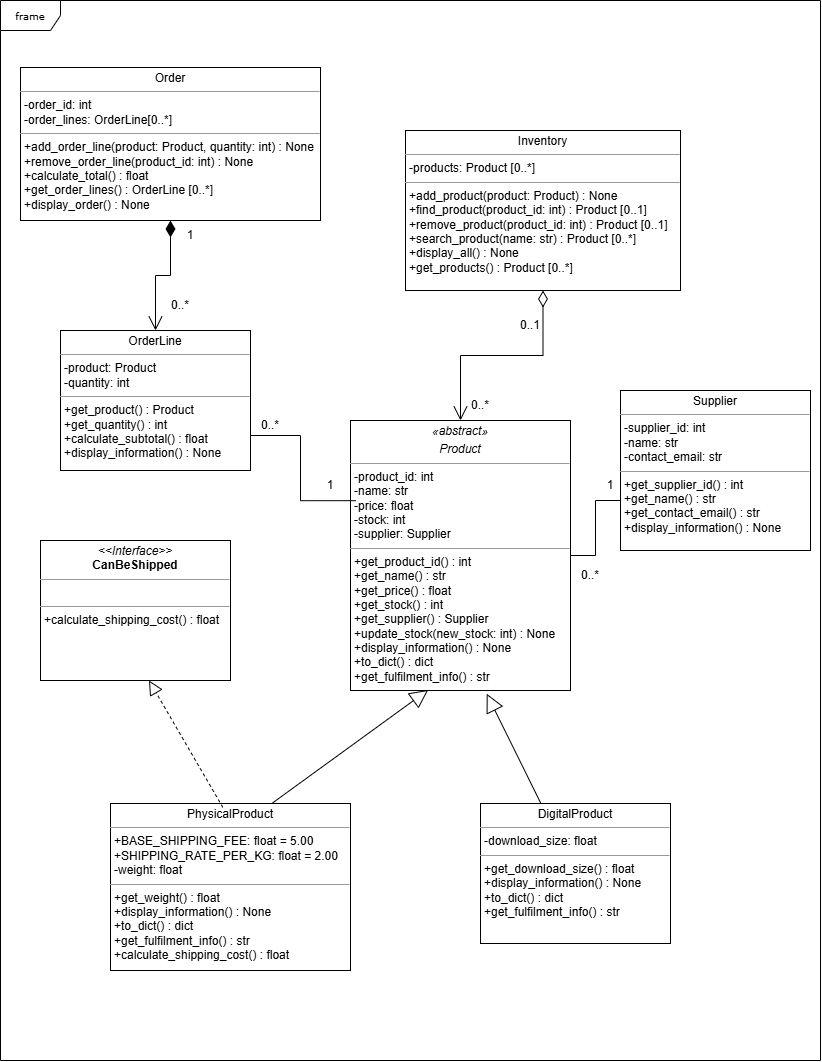

The diagram above was exported from draw.io. Its source (the exported page's mxGraphModel, read from the mxfile embedded in the PNG):
<mxGraphModel dx="1229" dy="863" grid="1" gridSize="10" guides="1" tooltips="1" connect="1" arrows="1" fold="1" page="1" pageScale="1" pageWidth="850" pageHeight="1100" background="none" math="0" shadow="0">
  <root>
    <mxCell id="0" />
    <mxCell id="1" parent="0" />
    <mxCell id="17acba5748e5396b-1" parent="1" style="shape=umlFrame;whiteSpace=wrap;html=1;rounded=0;shadow=0;comic=0;labelBackgroundColor=none;strokeWidth=1;fontFamily=Verdana;fontSize=10;align=center;" value="frame" vertex="1">
      <mxGeometry height="1060" width="820" x="20" y="20" as="geometry" />
    </mxCell>
    <mxCell id="5d2195bd80daf111-9" parent="1" style="verticalAlign=top;align=left;overflow=fill;fontSize=12;fontFamily=Helvetica;html=1;rounded=0;shadow=0;comic=0;labelBackgroundColor=none;strokeWidth=1" value="&lt;p style=&quot;margin:0px;margin-top:4px;text-align:center;&quot;&gt;DigitalProduct&lt;/p&gt;&lt;hr size=&quot;1&quot;&gt;&lt;p style=&quot;margin:0px;margin-left:4px;&quot;&gt;-download_size: float&lt;/p&gt;&lt;hr size=&quot;1&quot;&gt;&lt;p style=&quot;margin:0px;margin-left:4px;&quot;&gt;+get_download_size() : float&lt;/p&gt;&lt;p style=&quot;margin:0px;margin-left:4px;&quot;&gt;+display_information() : None&lt;/p&gt;&lt;p style=&quot;margin:0px;margin-left:4px;&quot;&gt;+to_dict() : dict&lt;/p&gt;&lt;p style=&quot;margin:0px;margin-left:4px;&quot;&gt;+get_fulfilment_info() : str&lt;/p&gt;" vertex="1">
      <mxGeometry height="140" width="190" x="500" y="823" as="geometry" />
    </mxCell>
    <mxCell id="5d2195bd80daf111-10" parent="1" style="verticalAlign=top;align=left;overflow=fill;fontSize=12;fontFamily=Helvetica;html=1;rounded=0;shadow=0;comic=0;labelBackgroundColor=none;strokeWidth=1" value="&lt;p style=&quot;margin:0px;margin-top:4px;text-align:center;&quot;&gt;&lt;i&gt;«abstract»&lt;/i&gt;&lt;/p&gt;&lt;p style=&quot;margin:0px;margin-top:4px;text-align:center;&quot;&gt;&lt;i&gt;Product&lt;/i&gt;&lt;/p&gt;&lt;hr size=&quot;1&quot;&gt;&lt;p style=&quot;margin:0px;margin-left:4px;&quot;&gt;-product_id: int&lt;/p&gt;&lt;p style=&quot;margin:0px;margin-left:4px;&quot;&gt;-name: str&lt;/p&gt;&lt;p style=&quot;margin:0px;margin-left:4px;&quot;&gt;-price: float&lt;/p&gt;&lt;p style=&quot;margin:0px;margin-left:4px;&quot;&gt;-stock: int&lt;/p&gt;&lt;p style=&quot;margin:0px;margin-left:4px;&quot;&gt;-supplier: Supplier&lt;/p&gt;&lt;hr size=&quot;1&quot;&gt;&lt;p style=&quot;margin:0px;margin-left:4px;&quot;&gt;+get_product_id() : int&lt;/p&gt;&lt;p style=&quot;margin:0px;margin-left:4px;&quot;&gt;+get_name() : str&lt;/p&gt;&lt;p style=&quot;margin:0px;margin-left:4px;&quot;&gt;+get_price() : float&lt;/p&gt;&lt;p style=&quot;margin:0px;margin-left:4px;&quot;&gt;+get_stock() : int&lt;/p&gt;&lt;p style=&quot;margin:0px;margin-left:4px;&quot;&gt;+get_supplier() : Supplier&lt;/p&gt;&lt;p style=&quot;margin:0px;margin-left:4px;&quot;&gt;+update_stock(new_stock: int) : None&lt;/p&gt;&lt;p style=&quot;margin:0px;margin-left:4px;&quot;&gt;+display_information() : None&lt;/p&gt;&lt;p style=&quot;margin:0px;margin-left:4px;&quot;&gt;+to_dict() : dict&lt;/p&gt;&lt;p style=&quot;margin:0px;margin-left:4px;&quot;&gt;+get_fulfilment_info() : str&lt;/p&gt;&lt;p style=&quot;margin:0px;margin-left:4px;&quot;&gt;&lt;br&gt;&lt;/p&gt;" vertex="1">
      <mxGeometry height="270" width="220" x="370" y="440" as="geometry" />
    </mxCell>
    <mxCell id="5d2195bd80daf111-12" parent="1" style="verticalAlign=top;align=left;overflow=fill;fontSize=12;fontFamily=Helvetica;html=1;rounded=0;shadow=0;comic=0;labelBackgroundColor=none;strokeWidth=1" value="&lt;p style=&quot;margin:0px;margin-top:4px;text-align:center;&quot;&gt;PhysicalProduct&lt;/p&gt;&lt;hr size=&quot;1&quot;&gt;&lt;p style=&quot;margin:0px;margin-left:4px;&quot;&gt;+BASE_SHIPPING_FEE: float = 5.00&lt;/p&gt;&lt;p style=&quot;margin:0px;margin-left:4px;&quot;&gt;+SHIPPING_RATE_PER_KG: float = 2.00&lt;/p&gt;&lt;p style=&quot;margin:0px;margin-left:4px;&quot;&gt;-weight: float&lt;/p&gt;&lt;hr size=&quot;1&quot;&gt;&lt;p style=&quot;margin:0px;margin-left:4px;&quot;&gt;+get_weight() : float&lt;/p&gt;&lt;p style=&quot;margin:0px;margin-left:4px;&quot;&gt;+display_information() : None&lt;/p&gt;&lt;p style=&quot;margin:0px;margin-left:4px;&quot;&gt;+to_dict() : dict&lt;/p&gt;&lt;p style=&quot;margin:0px;margin-left:4px;&quot;&gt;+get_fulfilment_info() : str&lt;/p&gt;&lt;p style=&quot;margin:0px;margin-left:4px;&quot;&gt;+calculate_shipping_cost() : float&lt;/p&gt;" vertex="1">
      <mxGeometry height="167" width="240" x="130" y="823" as="geometry" />
    </mxCell>
    <mxCell id="5d2195bd80daf111-15" parent="1" style="verticalAlign=top;align=left;overflow=fill;fontSize=12;fontFamily=Helvetica;html=1;rounded=0;shadow=0;comic=0;labelBackgroundColor=none;strokeWidth=1" value="&lt;p style=&quot;margin:0px;margin-top:4px;text-align:center;&quot;&gt;Inventory&lt;/p&gt;&lt;hr size=&quot;1&quot;&gt;&lt;p style=&quot;margin:0px;margin-left:4px;&quot;&gt;-products: Product [0..*]&lt;/p&gt;&lt;hr size=&quot;1&quot;&gt;&lt;p style=&quot;margin:0px;margin-left:4px;&quot;&gt;+add_product(product: Product) : None&lt;/p&gt;&lt;p style=&quot;margin:0px;margin-left:4px;&quot;&gt;+find_product(product_id: int) : Product [0..1]&lt;/p&gt;&lt;p style=&quot;margin:0px;margin-left:4px;&quot;&gt;+remove_product(product_id: int) : Product [0..1]&lt;/p&gt;&lt;p style=&quot;margin:0px;margin-left:4px;&quot;&gt;+search_product(name: str) : Product [0..*]&lt;/p&gt;&lt;p style=&quot;margin:0px;margin-left:4px;&quot;&gt;+display_all() : None&lt;/p&gt;&lt;p style=&quot;margin:0px;margin-left:4px;&quot;&gt;+get_products() : Product [0..*]&lt;/p&gt;" vertex="1">
      <mxGeometry height="160" width="275" x="425" y="150" as="geometry" />
    </mxCell>
    <mxCell id="5d2195bd80daf111-18" parent="1" style="verticalAlign=top;align=left;overflow=fill;fontSize=12;fontFamily=Helvetica;html=1;rounded=0;shadow=0;comic=0;labelBackgroundColor=none;strokeWidth=1" value="&lt;p style=&quot;margin:0px;margin-top:4px;text-align:center;&quot;&gt;Order&lt;/p&gt;&lt;hr size=&quot;1&quot;&gt;&lt;p style=&quot;margin:0px;margin-left:4px;&quot;&gt;-order_id: int&lt;/p&gt;&lt;p style=&quot;margin:0px;margin-left:4px;&quot;&gt;-order_lines: OrderLine[0..*]&lt;/p&gt;&lt;hr size=&quot;1&quot;&gt;&lt;p style=&quot;margin:0px;margin-left:4px;&quot;&gt;&lt;span style=&quot;background-color: transparent; color: light-dark(#000000, var(--ge-light-color, #ffffff));&quot;&gt;+add_order_line(product: Product, quantity: int) : None&lt;/span&gt;&lt;/p&gt;&lt;p style=&quot;margin:0px;margin-left:4px;&quot;&gt;+remove_order_line(product_id: int) : None&lt;/p&gt;&lt;p style=&quot;margin:0px;margin-left:4px;&quot;&gt;+calculate_total() : float&lt;/p&gt;&lt;p style=&quot;margin:0px;margin-left:4px;&quot;&gt;+get_order_lines() : OrderLine [0..*]&lt;/p&gt;&lt;p style=&quot;margin:0px;margin-left:4px;&quot;&gt;+display_order() : None&lt;/p&gt;" vertex="1">
      <mxGeometry height="153" width="300" x="40" y="87" as="geometry" />
    </mxCell>
    <mxCell id="5d2195bd80daf111-19" parent="1" style="verticalAlign=top;align=left;overflow=fill;fontSize=12;fontFamily=Helvetica;html=1;rounded=0;shadow=0;comic=0;labelBackgroundColor=none;strokeWidth=1" value="&lt;p style=&quot;margin:0px;margin-top:4px;text-align:center;&quot;&gt;OrderLine&lt;/p&gt;&lt;hr size=&quot;1&quot;&gt;&lt;p style=&quot;margin:0px;margin-left:4px;&quot;&gt;&lt;span style=&quot;background-color: transparent; color: light-dark(#000000, var(--ge-light-color, #ffffff));&quot;&gt;-product: Product&lt;/span&gt;&lt;/p&gt;&lt;p style=&quot;margin:0px;margin-left:4px;&quot;&gt;&lt;span style=&quot;background-color: transparent; color: light-dark(#000000, var(--ge-light-color, #ffffff));&quot;&gt;-quantity: int&lt;/span&gt;&lt;/p&gt;&lt;hr size=&quot;1&quot;&gt;&lt;p style=&quot;margin:0px;margin-left:4px;&quot;&gt;+get_product() : Product&lt;/p&gt;&lt;p style=&quot;margin:0px;margin-left:4px;&quot;&gt;+get_quantity() : int&lt;/p&gt;&lt;p style=&quot;margin:0px;margin-left:4px;&quot;&gt;+calculate_subtotal() : float&lt;/p&gt;&lt;p style=&quot;margin:0px;margin-left:4px;&quot;&gt;+display_information() : None&lt;/p&gt;" vertex="1">
      <mxGeometry height="140" width="190" x="80" y="350" as="geometry" />
    </mxCell>
    <mxCell id="5d2195bd80daf111-20" parent="1" style="verticalAlign=top;align=left;overflow=fill;fontSize=12;fontFamily=Helvetica;html=1;rounded=0;shadow=0;comic=0;labelBackgroundColor=none;strokeWidth=1" value="&lt;p style=&quot;margin:0px;margin-top:4px;text-align:center;&quot;&gt;&lt;i&gt;&amp;lt;&amp;lt;Interface&amp;gt;&amp;gt;&lt;/i&gt;&lt;br&gt;&lt;b&gt;CanBeShipped&lt;/b&gt;&lt;/p&gt;&lt;hr size=&quot;1&quot;&gt;&lt;p style=&quot;margin:0px;margin-left:4px;&quot;&gt;&lt;br&gt;&lt;/p&gt;&lt;hr size=&quot;1&quot;&gt;&lt;p style=&quot;margin:0px;margin-left:4px;&quot;&gt;+calculate_shipping_cost() : float&lt;/p&gt;" vertex="1">
      <mxGeometry height="140" width="190" x="60" y="560" as="geometry" />
    </mxCell>
    <mxCell id="Y39ujC7Q7hIL70VHrrYY-1" parent="1" style="verticalAlign=top;align=left;overflow=fill;fontSize=12;fontFamily=Helvetica;html=1;rounded=0;shadow=0;comic=0;labelBackgroundColor=none;strokeWidth=1" value="&lt;p style=&quot;margin:0px;margin-top:4px;text-align:center;&quot;&gt;Supplier&lt;/p&gt;&lt;hr size=&quot;1&quot;&gt;&lt;p style=&quot;margin:0px;margin-left:4px;&quot;&gt;-supplier_id: int&lt;/p&gt;&lt;p style=&quot;margin:0px;margin-left:4px;&quot;&gt;-name: str&lt;/p&gt;&lt;p style=&quot;margin:0px;margin-left:4px;&quot;&gt;-contact_email: str&lt;/p&gt;&lt;hr size=&quot;1&quot;&gt;&lt;p style=&quot;margin:0px;margin-left:4px;&quot;&gt;+get_supplier_id() : int&lt;/p&gt;&lt;p style=&quot;margin:0px;margin-left:4px;&quot;&gt;+get_name() : str&lt;/p&gt;&lt;p style=&quot;margin:0px;margin-left:4px;&quot;&gt;+get_contact_email() : str&lt;/p&gt;&lt;p style=&quot;margin:0px;margin-left:4px;&quot;&gt;+display_information() : None&lt;/p&gt;" vertex="1">
      <mxGeometry height="160" width="190" x="640" y="410" as="geometry" />
    </mxCell>
    <mxCell id="Y39ujC7Q7hIL70VHrrYY-4" edge="1" parent="1" source="5d2195bd80daf111-10" style="endArrow=none;html=1;edgeStyle=orthogonalEdgeStyle;rounded=0;defaultLabelBackgroundColor=page;" value="">
      <mxGeometry relative="1" as="geometry">
        <mxPoint x="480" y="520" as="sourcePoint" />
        <mxPoint x="640" y="520" as="targetPoint" />
      </mxGeometry>
    </mxCell>
    <mxCell id="Y39ujC7Q7hIL70VHrrYY-7" edge="1" parent="1" source="5d2195bd80daf111-10" style="endArrow=none;html=1;edgeStyle=orthogonalEdgeStyle;rounded=0;defaultLabelBackgroundColor=page;entryX=1;entryY=0.75;entryDx=0;entryDy=0;exitX=0.024;exitY=0.297;exitDx=0;exitDy=0;exitPerimeter=0;" target="5d2195bd80daf111-19" value="">
      <mxGeometry relative="1" as="geometry">
        <mxPoint x="350" y="520" as="sourcePoint" />
        <mxPoint x="510" y="520" as="targetPoint" />
      </mxGeometry>
    </mxCell>
    <mxCell id="Y39ujC7Q7hIL70VHrrYY-10" edge="1" parent="1" source="5d2195bd80daf111-18" style="endArrow=open;html=1;endSize=12;startArrow=diamondThin;startSize=14;startFill=1;edgeStyle=orthogonalEdgeStyle;align=left;verticalAlign=bottom;rounded=0;defaultLabelBackgroundColor=page;exitX=0.5;exitY=1;exitDx=0;exitDy=0;" target="5d2195bd80daf111-19" value="">
      <mxGeometry relative="1" x="-1" y="3" as="geometry">
        <mxPoint x="210" y="330" as="sourcePoint" />
        <mxPoint x="370" y="330" as="targetPoint" />
      </mxGeometry>
    </mxCell>
    <mxCell id="Y39ujC7Q7hIL70VHrrYY-11" edge="1" parent="1" source="5d2195bd80daf111-15" style="endArrow=open;html=1;endSize=12;startArrow=diamondThin;startSize=14;startFill=0;edgeStyle=orthogonalEdgeStyle;align=left;verticalAlign=bottom;rounded=0;defaultLabelBackgroundColor=page;exitX=0.5;exitY=1;exitDx=0;exitDy=0;" target="5d2195bd80daf111-10" value="">
      <mxGeometry relative="1" x="-1" y="3" as="geometry">
        <mxPoint x="310" y="370" as="sourcePoint" />
        <mxPoint x="470" y="370" as="targetPoint" />
      </mxGeometry>
    </mxCell>
    <mxCell id="Y39ujC7Q7hIL70VHrrYY-12" edge="1" parent="1" source="5d2195bd80daf111-12" style="endArrow=block;dashed=1;endFill=0;endSize=12;html=1;rounded=0;defaultLabelBackgroundColor=page;entryX=0.571;entryY=1;entryDx=0;entryDy=0;entryPerimeter=0;exitX=0.468;exitY=0.023;exitDx=0;exitDy=0;exitPerimeter=0;" target="5d2195bd80daf111-20" value="">
      <mxGeometry relative="1" width="160" as="geometry">
        <mxPoint x="230" y="610" as="sourcePoint" />
        <mxPoint x="390" y="610" as="targetPoint" />
      </mxGeometry>
    </mxCell>
    <mxCell id="Y39ujC7Q7hIL70VHrrYY-13" edge="1" parent="1" source="5d2195bd80daf111-12" style="endArrow=block;endSize=16;endFill=0;html=1;rounded=0;defaultLabelBackgroundColor=page;exitX=0.671;exitY=0.001;exitDx=0;exitDy=0;exitPerimeter=0;entryX=0.353;entryY=0.998;entryDx=0;entryDy=0;entryPerimeter=0;" target="5d2195bd80daf111-10" value="">
      <mxGeometry relative="1" width="160" as="geometry">
        <mxPoint x="230" y="820" as="sourcePoint" />
        <mxPoint x="390" y="820" as="targetPoint" />
      </mxGeometry>
    </mxCell>
    <mxCell id="Y39ujC7Q7hIL70VHrrYY-14" edge="1" parent="1" source="5d2195bd80daf111-9" style="endArrow=block;endSize=16;endFill=0;html=1;rounded=0;defaultLabelBackgroundColor=page;entryX=0.619;entryY=1.012;entryDx=0;entryDy=0;entryPerimeter=0;" target="5d2195bd80daf111-10" value="">
      <mxGeometry relative="1" width="160" as="geometry">
        <mxPoint x="560" y="894" as="sourcePoint" />
        <mxPoint x="706" y="780" as="targetPoint" />
      </mxGeometry>
    </mxCell>
    <mxCell id="Y39ujC7Q7hIL70VHrrYY-15" parent="1" style="text;html=1;whiteSpace=wrap;strokeColor=none;fillColor=none;align=center;verticalAlign=middle;rounded=0;" value="1" vertex="1">
      <mxGeometry height="30" width="40" x="190" y="240" as="geometry" />
    </mxCell>
    <mxCell id="Y39ujC7Q7hIL70VHrrYY-16" parent="1" style="text;html=1;whiteSpace=wrap;strokeColor=none;fillColor=none;align=center;verticalAlign=middle;rounded=0;" value="0..*" vertex="1">
      <mxGeometry height="30" width="40" x="180" y="310" as="geometry" />
    </mxCell>
    <mxCell id="Y39ujC7Q7hIL70VHrrYY-17" parent="1" style="text;html=1;whiteSpace=wrap;strokeColor=none;fillColor=none;align=center;verticalAlign=middle;rounded=0;" value="0..*" vertex="1">
      <mxGeometry height="30" width="40" x="270" y="430" as="geometry" />
    </mxCell>
    <mxCell id="Y39ujC7Q7hIL70VHrrYY-18" parent="1" style="text;html=1;whiteSpace=wrap;strokeColor=none;fillColor=none;align=center;verticalAlign=middle;rounded=0;" value="0..1" vertex="1">
      <mxGeometry height="30" width="40" x="530" y="330" as="geometry" />
    </mxCell>
    <mxCell id="Y39ujC7Q7hIL70VHrrYY-19" parent="1" style="text;html=1;whiteSpace=wrap;strokeColor=none;fillColor=none;align=center;verticalAlign=middle;rounded=0;" value="0..*" vertex="1">
      <mxGeometry height="30" width="40" x="480" y="410" as="geometry" />
    </mxCell>
    <mxCell id="Y39ujC7Q7hIL70VHrrYY-20" parent="1" style="text;html=1;whiteSpace=wrap;strokeColor=none;fillColor=none;align=center;verticalAlign=middle;rounded=0;" value="0..*" vertex="1">
      <mxGeometry height="30" width="40" x="590" y="580" as="geometry" />
    </mxCell>
    <mxCell id="Y39ujC7Q7hIL70VHrrYY-21" parent="1" style="text;html=1;whiteSpace=wrap;strokeColor=none;fillColor=none;align=center;verticalAlign=middle;rounded=0;" value="1" vertex="1">
      <mxGeometry height="30" width="40" x="610" y="490" as="geometry" />
    </mxCell>
    <mxCell id="v229aEehyG6Q9Qy8KHRb-1" parent="1" style="text;html=1;whiteSpace=wrap;strokeColor=none;fillColor=none;align=center;verticalAlign=middle;rounded=0;" value="1" vertex="1">
      <mxGeometry height="30" width="40" x="330" y="490" as="geometry" />
    </mxCell>
  </root>
</mxGraphModel>